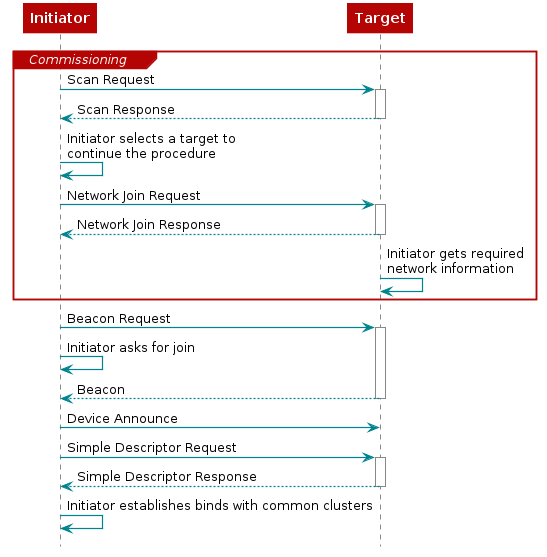

The diagram above was rendered by PlantUML. Its source (embedded in the PNG):
@startuml
skinparam backgroundColor transparent

hide footbox

scale max 900 width

skinparam sequenceArrow {
    Color #00838f
    Thickness 1.2
}


skinparam sequenceParticipant {
    BackgroundColor #b40404
    BorderColor #b40404
    BorderThickness 0
    FontColor #fff
    FontStyle bold
}

skinparam sequenceLifeLineBorderColor #888

skinparam note {
    BackgroundColor #ffe
    BorderColor #b40404
}

skinparam sequenceDivider {
    BackgroundColor #b40404
    BorderColor #b40404
    FontColor #fff
    BorderThickness 0
}

skinparam sequenceGroup {
    BackgroundColor #b40404
    BorderColor #b40404
    HeaderFontColor #fff
    HeaderFontStyle italics
    BorderThickness 1.5
}

skinparam shadowing false

skinParam state {
  BorderColor #b40404
  BackgroundColor transparent
  ArrowColor #00838f
  StartColor #00838f
  EndColor #00838f
}

skinParam activity {
  BorderColor #b40404
  BackgroundColor transparent
  ArrowColor #00838f
  StartColor #00838f
  EndColor #00838f
  BarColor #00838f
}
group Commissioning
Initiator->Target: Scan Request
activate "Target"
Target-->Initiator: Scan Response
deactivate "Target"

Initiator->Initiator: Initiator selects a target to\ncontinue the procedure
Initiator->Target: Network Join Request
activate "Target"
Target-->Initiator: Network Join Response
deactivate "Target"
Target->Target: Initiator gets required\nnetwork information
end

Initiator->Target: Beacon Request
activate "Target"
Initiator->Initiator: Initiator asks for join
Target-->Initiator: Beacon
deactivate "Target"

Initiator->Target: Device Announce
Initiator->Target: Simple Descriptor Request
activate "Target"
Target-->Initiator: Simple Descriptor Response
deactivate "Target"
Initiator->Initiator: Initiator establishes binds with common clusters
@enduml